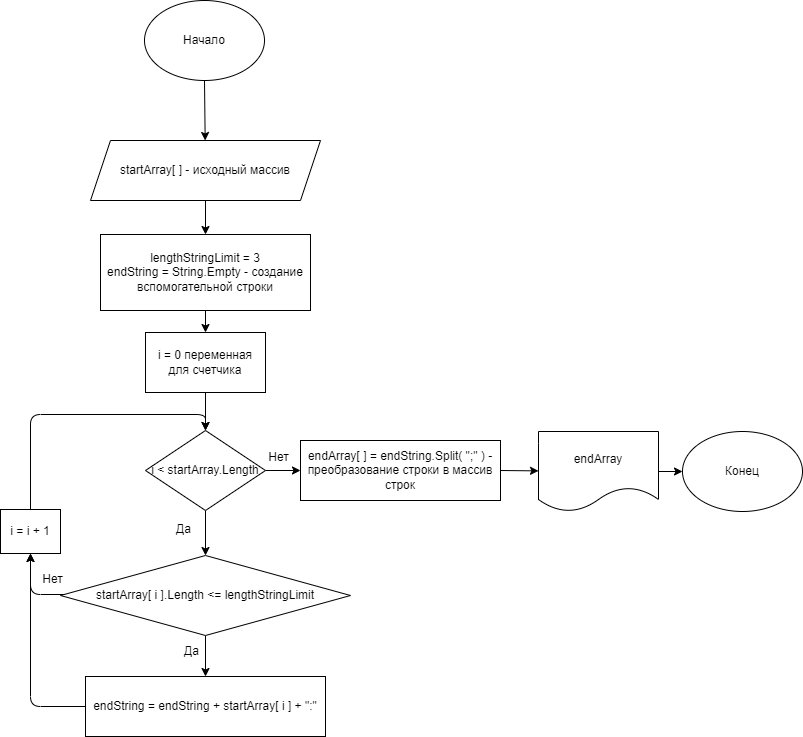

The diagram above was exported from draw.io. Its source (the exported page's mxGraphModel, read from the mxfile embedded in the PNG):
<mxGraphModel dx="518" dy="239" grid="1" gridSize="10" guides="1" tooltips="1" connect="1" arrows="1" fold="1" page="1" pageScale="1" pageWidth="827" pageHeight="1169" math="0" shadow="0">
  <root>
    <mxCell id="0" />
    <mxCell id="1" parent="0" />
    <mxCell id="5" style="edgeStyle=none;html=1;exitX=0.5;exitY=1;exitDx=0;exitDy=0;" edge="1" parent="1" target="4">
      <mxGeometry relative="1" as="geometry">
        <mxPoint x="221" y="146" as="sourcePoint" />
      </mxGeometry>
    </mxCell>
    <mxCell id="2" value="Начало" style="ellipse;whiteSpace=wrap;html=1;" vertex="1" parent="1">
      <mxGeometry x="161" y="66" width="120" height="80" as="geometry" />
    </mxCell>
    <mxCell id="3" value="Конец" style="ellipse;whiteSpace=wrap;html=1;" vertex="1" parent="1">
      <mxGeometry x="699" y="497" width="120" height="80" as="geometry" />
    </mxCell>
    <mxCell id="7" style="edgeStyle=none;html=1;exitX=0.5;exitY=1;exitDx=0;exitDy=0;entryX=0.5;entryY=0;entryDx=0;entryDy=0;" edge="1" parent="1" source="4" target="6">
      <mxGeometry relative="1" as="geometry" />
    </mxCell>
    <mxCell id="4" value="startArray[ ] - исходный массив" style="shape=parallelogram;perimeter=parallelogramPerimeter;whiteSpace=wrap;html=1;fixedSize=1;" vertex="1" parent="1">
      <mxGeometry x="107" y="206" width="230" height="60" as="geometry" />
    </mxCell>
    <mxCell id="11" style="edgeStyle=none;html=1;exitX=0.5;exitY=1;exitDx=0;exitDy=0;entryX=0.5;entryY=0;entryDx=0;entryDy=0;" edge="1" parent="1" source="6" target="8">
      <mxGeometry relative="1" as="geometry" />
    </mxCell>
    <mxCell id="6" value="lengthStringLimit = 3&lt;br&gt;endString = String.Empty - создание вспомогательной строки" style="rounded=0;whiteSpace=wrap;html=1;" vertex="1" parent="1">
      <mxGeometry x="117" y="300" width="210" height="76" as="geometry" />
    </mxCell>
    <mxCell id="12" style="edgeStyle=none;html=1;exitX=0.5;exitY=1;exitDx=0;exitDy=0;entryX=0.5;entryY=0;entryDx=0;entryDy=0;" edge="1" parent="1" source="8" target="9">
      <mxGeometry relative="1" as="geometry" />
    </mxCell>
    <mxCell id="8" value="i = 0 переменная для счетчика" style="rounded=0;whiteSpace=wrap;html=1;" vertex="1" parent="1">
      <mxGeometry x="162" y="398" width="120" height="60" as="geometry" />
    </mxCell>
    <mxCell id="13" style="edgeStyle=none;html=1;exitX=0.5;exitY=1;exitDx=0;exitDy=0;entryX=0.5;entryY=0;entryDx=0;entryDy=0;" edge="1" parent="1" source="9" target="10">
      <mxGeometry relative="1" as="geometry" />
    </mxCell>
    <mxCell id="22" style="edgeStyle=none;html=1;exitX=1;exitY=0.5;exitDx=0;exitDy=0;entryX=0;entryY=0.5;entryDx=0;entryDy=0;" edge="1" parent="1" source="9" target="21">
      <mxGeometry relative="1" as="geometry" />
    </mxCell>
    <mxCell id="9" value="i &amp;lt; startArray.Length" style="rhombus;whiteSpace=wrap;html=1;" vertex="1" parent="1">
      <mxGeometry x="162" y="496" width="120" height="80" as="geometry" />
    </mxCell>
    <mxCell id="16" style="edgeStyle=none;html=1;exitX=0.5;exitY=1;exitDx=0;exitDy=0;entryX=0.5;entryY=0;entryDx=0;entryDy=0;" edge="1" parent="1" source="10" target="15">
      <mxGeometry relative="1" as="geometry" />
    </mxCell>
    <mxCell id="29" style="edgeStyle=none;html=1;entryX=0.5;entryY=1;entryDx=0;entryDy=0;" edge="1" parent="1" target="27">
      <mxGeometry relative="1" as="geometry">
        <mxPoint x="140" y="660" as="sourcePoint" />
        <Array as="points">
          <mxPoint x="47" y="660" />
        </Array>
      </mxGeometry>
    </mxCell>
    <mxCell id="10" value="startArray[ i ].Length &amp;lt;= lengthStringLimit" style="rhombus;whiteSpace=wrap;html=1;" vertex="1" parent="1">
      <mxGeometry x="77" y="621" width="290" height="80" as="geometry" />
    </mxCell>
    <mxCell id="14" value="Да" style="text;html=1;align=center;verticalAlign=middle;resizable=0;points=[];autosize=1;strokeColor=none;fillColor=none;" vertex="1" parent="1">
      <mxGeometry x="185" y="585" width="30" height="20" as="geometry" />
    </mxCell>
    <mxCell id="30" style="edgeStyle=none;html=1;exitX=0;exitY=0.5;exitDx=0;exitDy=0;entryX=0.5;entryY=1;entryDx=0;entryDy=0;" edge="1" parent="1" source="15" target="27">
      <mxGeometry relative="1" as="geometry">
        <mxPoint x="40" y="620" as="targetPoint" />
        <Array as="points">
          <mxPoint x="47" y="772" />
        </Array>
      </mxGeometry>
    </mxCell>
    <mxCell id="15" value="endString = endString + startArray[ i ] + &quot;:&quot;" style="rounded=0;whiteSpace=wrap;html=1;" vertex="1" parent="1">
      <mxGeometry x="102" y="742" width="240" height="60" as="geometry" />
    </mxCell>
    <mxCell id="19" value="Да" style="text;html=1;align=center;verticalAlign=middle;resizable=0;points=[];autosize=1;strokeColor=none;fillColor=none;" vertex="1" parent="1">
      <mxGeometry x="193" y="707" width="30" height="20" as="geometry" />
    </mxCell>
    <mxCell id="20" value="Нет" style="text;html=1;align=center;verticalAlign=middle;resizable=0;points=[];autosize=1;strokeColor=none;fillColor=none;" vertex="1" parent="1">
      <mxGeometry x="49" y="635" width="40" height="20" as="geometry" />
    </mxCell>
    <mxCell id="25" style="edgeStyle=none;html=1;exitX=1;exitY=0.5;exitDx=0;exitDy=0;" edge="1" parent="1" source="21" target="24">
      <mxGeometry relative="1" as="geometry" />
    </mxCell>
    <mxCell id="21" value="endArray[ ] = endString.Split( &quot;;&quot; ) - преобразование строки в массив строк" style="rounded=0;whiteSpace=wrap;html=1;" vertex="1" parent="1">
      <mxGeometry x="317" y="506" width="200" height="60" as="geometry" />
    </mxCell>
    <mxCell id="23" value="Нет" style="text;html=1;align=center;verticalAlign=middle;resizable=0;points=[];autosize=1;strokeColor=none;fillColor=none;" vertex="1" parent="1">
      <mxGeometry x="275" y="513" width="40" height="20" as="geometry" />
    </mxCell>
    <mxCell id="26" style="edgeStyle=none;html=1;exitX=1;exitY=0.5;exitDx=0;exitDy=0;entryX=0;entryY=0.5;entryDx=0;entryDy=0;" edge="1" parent="1" source="24" target="3">
      <mxGeometry relative="1" as="geometry" />
    </mxCell>
    <mxCell id="24" value="endArray" style="shape=document;whiteSpace=wrap;html=1;boundedLbl=1;" vertex="1" parent="1">
      <mxGeometry x="555" y="497" width="120" height="80" as="geometry" />
    </mxCell>
    <mxCell id="28" style="edgeStyle=none;html=1;exitX=0.5;exitY=0;exitDx=0;exitDy=0;entryX=0.5;entryY=0;entryDx=0;entryDy=0;" edge="1" parent="1" source="27" target="9">
      <mxGeometry relative="1" as="geometry">
        <Array as="points">
          <mxPoint x="47" y="480" />
          <mxPoint x="222" y="480" />
        </Array>
      </mxGeometry>
    </mxCell>
    <mxCell id="27" value="i = i + 1" style="rounded=0;whiteSpace=wrap;html=1;" vertex="1" parent="1">
      <mxGeometry x="17" y="575" width="60" height="44" as="geometry" />
    </mxCell>
  </root>
</mxGraphModel>